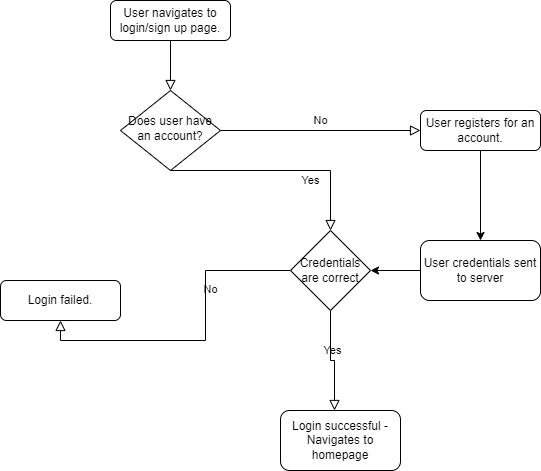

The diagram above was exported from draw.io. Its source (the exported page's mxGraphModel, read from the mxfile embedded in the PNG):
<mxGraphModel dx="902" dy="297" grid="1" gridSize="10" guides="1" tooltips="1" connect="1" arrows="1" fold="1" page="1" pageScale="1" pageWidth="827" pageHeight="1169" math="0" shadow="0">
  <root>
    <mxCell id="WIyWlLk6GJQsqaUBKTNV-0" />
    <mxCell id="WIyWlLk6GJQsqaUBKTNV-1" parent="WIyWlLk6GJQsqaUBKTNV-0" />
    <mxCell id="WIyWlLk6GJQsqaUBKTNV-2" value="" style="rounded=0;html=1;jettySize=auto;orthogonalLoop=1;fontSize=11;endArrow=block;endFill=0;endSize=8;strokeWidth=1;shadow=0;labelBackgroundColor=none;edgeStyle=orthogonalEdgeStyle;" parent="WIyWlLk6GJQsqaUBKTNV-1" source="WIyWlLk6GJQsqaUBKTNV-3" target="WIyWlLk6GJQsqaUBKTNV-6" edge="1">
      <mxGeometry relative="1" as="geometry" />
    </mxCell>
    <mxCell id="WIyWlLk6GJQsqaUBKTNV-3" value="User navigates to login/sign up page." style="rounded=1;whiteSpace=wrap;html=1;fontSize=12;glass=0;strokeWidth=1;shadow=0;" parent="WIyWlLk6GJQsqaUBKTNV-1" vertex="1">
      <mxGeometry x="160" y="80" width="120" height="40" as="geometry" />
    </mxCell>
    <mxCell id="WIyWlLk6GJQsqaUBKTNV-4" value="Yes" style="rounded=0;html=1;jettySize=auto;orthogonalLoop=1;fontSize=11;endArrow=block;endFill=0;endSize=8;strokeWidth=1;shadow=0;labelBackgroundColor=none;edgeStyle=orthogonalEdgeStyle;entryX=0.5;entryY=0;entryDx=0;entryDy=0;" parent="WIyWlLk6GJQsqaUBKTNV-1" source="WIyWlLk6GJQsqaUBKTNV-6" target="3" edge="1">
      <mxGeometry x="0.2727" y="-10" relative="1" as="geometry">
        <mxPoint as="offset" />
        <mxPoint x="290" y="370" as="targetPoint" />
        <Array as="points">
          <mxPoint x="380" y="250" />
        </Array>
      </mxGeometry>
    </mxCell>
    <mxCell id="WIyWlLk6GJQsqaUBKTNV-5" value="No" style="edgeStyle=orthogonalEdgeStyle;rounded=0;html=1;jettySize=auto;orthogonalLoop=1;fontSize=11;endArrow=block;endFill=0;endSize=8;strokeWidth=1;shadow=0;labelBackgroundColor=none;" parent="WIyWlLk6GJQsqaUBKTNV-1" source="WIyWlLk6GJQsqaUBKTNV-6" target="WIyWlLk6GJQsqaUBKTNV-7" edge="1">
      <mxGeometry y="10" relative="1" as="geometry">
        <mxPoint as="offset" />
      </mxGeometry>
    </mxCell>
    <mxCell id="WIyWlLk6GJQsqaUBKTNV-6" value="Does user have an account?" style="rhombus;whiteSpace=wrap;html=1;shadow=0;fontFamily=Helvetica;fontSize=12;align=center;strokeWidth=1;spacing=6;spacingTop=-4;" parent="WIyWlLk6GJQsqaUBKTNV-1" vertex="1">
      <mxGeometry x="170" y="170" width="100" height="80" as="geometry" />
    </mxCell>
    <mxCell id="7" value="" style="edgeStyle=none;html=1;" parent="WIyWlLk6GJQsqaUBKTNV-1" source="WIyWlLk6GJQsqaUBKTNV-7" target="0" edge="1">
      <mxGeometry relative="1" as="geometry" />
    </mxCell>
    <mxCell id="WIyWlLk6GJQsqaUBKTNV-7" value="User registers for an account." style="rounded=1;whiteSpace=wrap;html=1;fontSize=12;glass=0;strokeWidth=1;shadow=0;" parent="WIyWlLk6GJQsqaUBKTNV-1" vertex="1">
      <mxGeometry x="470" y="190" width="120" height="40" as="geometry" />
    </mxCell>
    <mxCell id="WIyWlLk6GJQsqaUBKTNV-11" value="Login successful - Navigates to homepage" style="rounded=1;whiteSpace=wrap;html=1;fontSize=12;glass=0;strokeWidth=1;shadow=0;" parent="WIyWlLk6GJQsqaUBKTNV-1" vertex="1">
      <mxGeometry x="330" y="490" width="120" height="60" as="geometry" />
    </mxCell>
    <mxCell id="FY2950fN9px3FxdNZgRl-1" value="Login failed." style="rounded=1;whiteSpace=wrap;html=1;fontSize=12;glass=0;strokeWidth=1;shadow=0;" parent="WIyWlLk6GJQsqaUBKTNV-1" vertex="1">
      <mxGeometry x="50" y="360" width="120" height="40" as="geometry" />
    </mxCell>
    <mxCell id="FY2950fN9px3FxdNZgRl-8" value="No" style="edgeStyle=orthogonalEdgeStyle;rounded=0;html=1;jettySize=auto;orthogonalLoop=1;fontSize=11;endArrow=block;endFill=0;endSize=8;strokeWidth=1;shadow=0;labelBackgroundColor=none;entryX=0.5;entryY=1;entryDx=0;entryDy=0;exitX=0;exitY=0.5;exitDx=0;exitDy=0;" parent="WIyWlLk6GJQsqaUBKTNV-1" source="3" target="FY2950fN9px3FxdNZgRl-1" edge="1">
      <mxGeometry x="-0.3488" y="5" relative="1" as="geometry">
        <mxPoint as="offset" />
        <mxPoint x="430" y="439.5" as="sourcePoint" />
        <mxPoint x="530" y="439.5" as="targetPoint" />
      </mxGeometry>
    </mxCell>
    <mxCell id="FY2950fN9px3FxdNZgRl-9" value="Yes" style="edgeStyle=orthogonalEdgeStyle;rounded=0;html=1;jettySize=auto;orthogonalLoop=1;fontSize=11;endArrow=block;endFill=0;endSize=8;strokeWidth=1;shadow=0;labelBackgroundColor=none;entryX=0.45;entryY=0;entryDx=0;entryDy=0;exitX=0.5;exitY=1;exitDx=0;exitDy=0;entryPerimeter=0;" parent="WIyWlLk6GJQsqaUBKTNV-1" source="3" target="WIyWlLk6GJQsqaUBKTNV-11" edge="1">
      <mxGeometry y="10" relative="1" as="geometry">
        <mxPoint as="offset" />
        <mxPoint x="400" y="490" as="sourcePoint" />
        <mxPoint x="430" y="550" as="targetPoint" />
      </mxGeometry>
    </mxCell>
    <mxCell id="6" value="" style="edgeStyle=none;html=1;" parent="WIyWlLk6GJQsqaUBKTNV-1" source="0" target="3" edge="1">
      <mxGeometry relative="1" as="geometry" />
    </mxCell>
    <mxCell id="0" value="User credentials sent to server" style="rounded=1;whiteSpace=wrap;html=1;" parent="WIyWlLk6GJQsqaUBKTNV-1" vertex="1">
      <mxGeometry x="470" y="320" width="120" height="60" as="geometry" />
    </mxCell>
    <mxCell id="3" value="Credentials are correct" style="rhombus;whiteSpace=wrap;html=1;" parent="WIyWlLk6GJQsqaUBKTNV-1" vertex="1">
      <mxGeometry x="340" y="310" width="80" height="80" as="geometry" />
    </mxCell>
  </root>
</mxGraphModel>